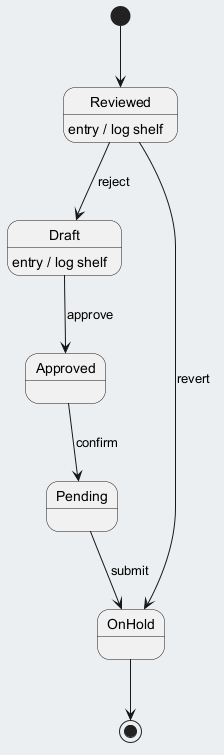

The diagram above was rendered by PlantUML. Its source (embedded in the PNG):
@startuml
skinparam backgroundColor #ECEFF1
skinparam classBackgroundColor #FFFFFF
skinparam classBorderColor #455A64
[*] --> Reviewed
Reviewed --> Draft : reject
Reviewed : entry / log shelf
Draft --> Approved : approve
Draft : entry / log shelf
Approved --> Pending : confirm
Pending --> OnHold : submit
Reviewed --> OnHold : revert
OnHold --> [*]
@enduml